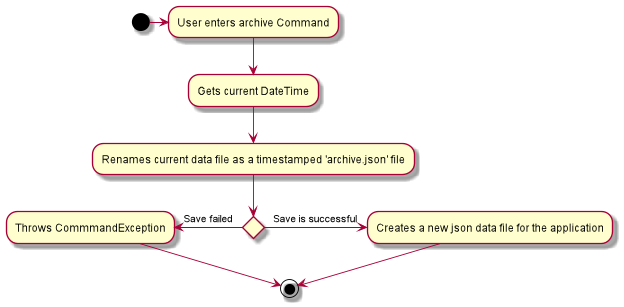

The diagram above was rendered by PlantUML. Its source (embedded in the PNG):
@startuml
(*) -> User enters archive Command
--> "Gets current DateTime"
--> "Renames current data file as a timestamped 'archive.json' file"
if "" then
-right>[Save is successful] "Creates a new json data file for the application"
-down-> (*)
else
-left> [Save failed] "Throws CommmandException"
endif
-down-> (*)
@enduml